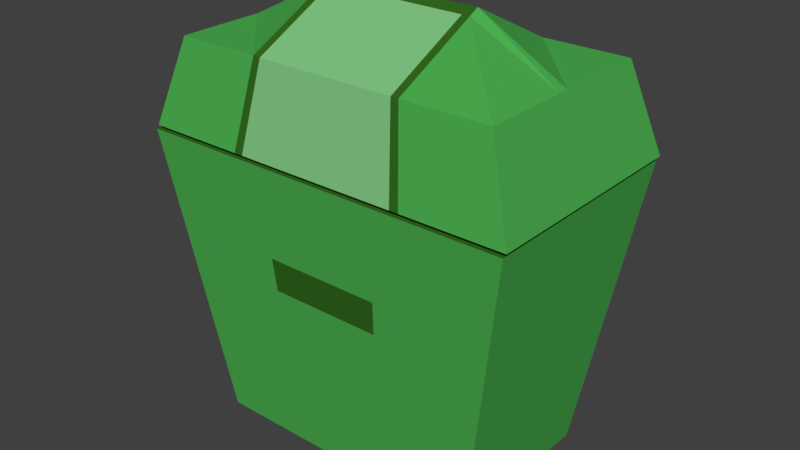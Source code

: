 # Source: basurero.blend  (saved by Blender 2.79.0; exported with 4.5.12 LTS)
import bpy
from mathutils import Matrix  # noqa: F401  (used for matrix-valued properties, if any)

bpy.ops.wm.read_factory_settings(use_empty=True)
scene = bpy.context.scene
scene.name = 'Scene'

# ---- collections
col_collection_1 = bpy.data.collections.new('Collection 1'); scene.collection.children.link(col_collection_1)

# ---- materials (node trees are filled in below, after node groups)
mat_basurero_body = bpy.data.materials.new('Basurero_body')
mat_basurero_body.alpha_threshold = 0.0
mat_basurero_body.use_transparent_shadow = False
mat_basurero_body.diffuse_color = (0.07227, 0.4287, 0.08022, 1.0)
mat_basurero_body.roughness = 0.5
mat_basurero_body.line_color = (0.0, 0.0, 0.0, 1.0)
mat_basurero_tapa = bpy.data.materials.new('Basurero_tapa')
mat_basurero_tapa.alpha_threshold = 0.0
mat_basurero_tapa.use_transparent_shadow = False
mat_basurero_tapa.diffuse_color = (0.2195, 0.5711, 0.2307, 1.0)
mat_basurero_tapa.roughness = 0.5
mat_basurero_shade = bpy.data.materials.new('Basurero_shade')
mat_basurero_shade.alpha_threshold = 0.0
mat_basurero_shade.use_transparent_shadow = False
mat_basurero_shade.diffuse_color = (0.0331, 0.1413, 0.01298, 1.0)
mat_basurero_shade.roughness = 0.5
mat_basura = bpy.data.materials.new('Basura')
mat_basura.alpha_threshold = 0.0
mat_basura.use_transparent_shadow = False
mat_basura.diffuse_color = (0.1981, 0.0137, 0.3613, 1.0)
mat_basura.roughness = 0.5

# ---- material node trees

# ---- world
world_world = bpy.data.worlds.new('World'); scene.world = world_world
world_world.color = (0.05088, 0.05088, 0.05088)
world_world.use_sun_shadow = False
world_world.sun_shadow_jitter_overblur = 0.0
world_world.cycles.sampling_method = 'MANUAL'

# ---- meshes
me_cube = bpy.data.meshes.new('Cube')
me_cube.from_pydata([(0.1875, 0.111, 0.0), (0.1875, -0.111, 0.0), (-0.1875, -0.111, 0.0), (-0.1875, 0.111, 0.0), (0.2248, 0.1184, 0.3912), (0.2248, -0.1184, 0.3912), (-0.2248, -0.1184, 0.3912), (-0.2248, 0.1184, 0.3912), (0.25, 0.148, 0.3886), (0.25, -0.148, 0.3886), (-0.25, -0.148, 0.3886), (-0.25, 0.148, 0.3886), (0.168, 0.08845, 0.03933), (0.168, -0.08845, 0.03933), (-0.168, 0.08845, 0.03933), (-0.168, -0.08845, 0.03933), (0.2288, 0.1184, 0.3971), (0.2288, -0.1184, 0.3971), (-0.2209, -0.1184, 0.3971), (-0.2209, 0.1184, 0.3971), (0.2539, 0.148, 0.3945), (0.2539, -0.148, 0.3945), (-0.2461, -0.148, 0.3945), (-0.2461, 0.148, 0.3945), (0.2179, 0.1267, 0.5059), (0.1964, 0.1013, 0.4787), (0.2179, -0.1267, 0.5059), (0.1964, -0.1013, 0.4787), (-0.21, -0.1267, 0.5059), (-0.1885, -0.1013, 0.4787), (-0.21, 0.1267, 0.5059), (-0.1885, 0.1013, 0.4787), (0.1108, 0.1184, 0.3971), (-0.1029, 0.1184, 0.3971), (0.1108, -0.1184, 0.3971), (-0.1029, -0.1184, 0.3971), (0.1227, 0.148, 0.3945), (-0.1148, 0.148, 0.3945), (0.1227, -0.148, 0.3945), (-0.1148, -0.148, 0.3945), (0.09537, 0.1013, 0.4787), (-0.08749, 0.1013, 0.4787), (0.09537, -0.1013, 0.4787), (-0.08749, -0.1013, 0.4787), (0.1056, 0.1267, 0.5059), (-0.09773, 0.1267, 0.5059), (0.1056, -0.1267, 0.5059), (-0.09773, -0.1267, 0.5059), (0.2288, -6.706e-08, 0.3971), (-0.2209, 2.98e-08, 0.3971), (-0.2461, 4.47e-08, 0.3945), (0.2539, -5.96e-08, 0.3945), (0.1964, -5.96e-08, 0.4787), (-0.1885, 2.98e-08, 0.4787), (-0.21, 4.47e-08, 0.5059), (0.2179, -5.96e-08, 0.5059), (0.09537, -2.98e-08, 0.5415), (-0.08749, 0.0, 0.5415), (-0.09773, 0.0, 0.5688), (0.1056, -2.98e-08, 0.5688), (0.2288, -0.01272, 0.3971), (0.2539, -0.0159, 0.3945), (0.1964, -0.01089, 0.4787), (0.2179, -0.01361, 0.5059), (-0.2209, -0.01272, 0.3971), (-0.2461, -0.0159, 0.3945), (-0.1885, -0.01089, 0.4787), (-0.21, -0.01361, 0.5059), (0.09537, -0.01089, 0.5348), (-0.08749, -0.01089, 0.5348), (-0.09773, -0.01361, 0.5621), (0.1056, -0.01361, 0.5621), (0.1, -0.1184, 0.3971), (-0.09217, -0.1184, 0.3971), (0.1, 0.1184, 0.3971), (-0.09217, 0.1184, 0.3971), (0.1108, 0.148, 0.3945), (-0.1029, 0.148, 0.3945), (0.1108, -0.148, 0.3945), (-0.1029, -0.148, 0.3945), (0.0862, 0.1013, 0.4787), (-0.07832, 0.1013, 0.4787), (0.0862, -0.1013, 0.4787), (-0.07832, -0.1013, 0.4787), (0.09541, 0.1267, 0.5059), (-0.08753, 0.1267, 0.5059), (0.09541, -0.1267, 0.5059), (-0.08753, -0.1267, 0.5059), (-0.08753, -1.001e-08, 0.5688), (0.09541, -1.979e-08, 0.5688), (0.0862, -1.979e-08, 0.5415), (-0.07832, -1.001e-08, 0.5415), (-0.08753, -0.01361, 0.5621), (0.09541, -0.01361, 0.5621), (0.0862, -0.01089, 0.5348), (-0.07832, -0.01089, 0.5348), (0.1991, -0.1048, 0.2321), (-0.1991, -0.1048, 0.2321), (0.1991, 0.1048, 0.2321), (-0.1991, 0.1048, 0.2321), (0.214, -0.112, 0.2116), (-0.2071, -0.1123, 0.2282), (0.2141, 0.1102, 0.2141), (-0.2, 0.1077, 0.2362), (-0.06611, 0.1098, 0.1977), (0.07903, 0.1085, 0.2127), (0.07404, -0.1122, 0.2185), (-0.06218, -0.1136, 0.2344), (-0.2098, -0.0374, 0.2077), (-0.2096, 0.03659, 0.1985), (0.2153, 0.03573, 0.2275), (0.2142, -0.038, 0.2355), (-0.06131, -0.03979, 0.2425), (-0.05337, 0.03186, 0.2035), (0.08732, -0.04221, 0.2035), (0.07787, 0.03474, 0.2323), (0.2307, 0.1365, 0.2686), (0.2307, -0.1365, 0.2686), (-0.2307, -0.1365, 0.2686), (-0.2307, 0.1365, 0.2686), (0.0625, 0.111, 0.0), (-0.0625, 0.111, 0.0), (0.0625, -0.111, 0.0), (-0.0625, -0.111, 0.0), (0.07494, 0.1184, 0.3912), (-0.07494, 0.1184, 0.3912), (0.07494, -0.1184, 0.3912), (-0.07494, -0.1184, 0.3912), (0.08333, 0.148, 0.3886), (-0.08333, 0.148, 0.3886), (0.08333, -0.148, 0.3886), (-0.08333, -0.148, 0.3886), (0.056, 0.08845, 0.03933), (-0.05599, 0.08845, 0.03933), (0.05599, -0.08845, 0.03933), (-0.056, -0.08845, 0.03933), (-0.06638, 0.1048, 0.2321), (0.06638, 0.1048, 0.2321), (0.06638, -0.1048, 0.2321), (-0.06638, -0.1048, 0.2321), (0.0769, -0.1365, 0.2686), (-0.0769, -0.1365, 0.2686), (0.0769, 0.1365, 0.2686), (-0.0769, 0.1365, 0.2686), (0.2236, 0.1324, 0.2246), (0.2236, -0.1324, 0.2246), (-0.2236, -0.1324, 0.2246), (-0.2236, 0.1324, 0.2246), (0.07454, -0.1324, 0.2246), (-0.07454, -0.1324, 0.2246), (0.07454, 0.1324, 0.2246), (-0.07454, 0.1324, 0.2246)], [], [(121, 123, 2, 3), (138, 96, 13, 134), (8, 4, 5, 9), (131, 127, 6, 10), (10, 6, 7, 11), (151, 121, 3, 147), (125, 129, 11, 7), (118, 10, 11, 119), (141, 131, 10, 118), (116, 8, 9, 117), (133, 14, 15, 135), (96, 98, 12, 13), (99, 97, 15, 14), (136, 99, 14, 133), (61, 21, 17, 60), (39, 22, 18, 35), (50, 23, 19, 49), (33, 19, 23, 37), (73, 35, 43, 83), (17, 34, 42, 27), (71, 46, 26, 63), (69, 43, 29, 66), (60, 17, 27, 62), (51, 20, 24, 55), (65, 22, 28, 67), (49, 19, 31, 53), (32, 16, 25, 40), (38, 21, 26, 46), (37, 23, 30, 45), (35, 18, 29, 43), (20, 36, 44, 24), (77, 37, 45, 85), (22, 39, 47, 28), (78, 38, 46, 86), (19, 33, 41, 31), (74, 32, 40, 80), (62, 27, 42, 68), (95, 83, 43, 69), (67, 28, 47, 70), (93, 86, 46, 71), (16, 32, 36, 20), (75, 33, 37, 77), (21, 38, 34, 17), (79, 39, 35, 73), (84, 89, 59, 44), (30, 54, 58, 45), (81, 91, 57, 41), (25, 52, 56, 40), (64, 49, 53, 66), (23, 50, 54, 30), (61, 51, 55, 63), (16, 48, 52, 25), (41, 57, 53, 31), (44, 59, 55, 24), (65, 50, 49, 64), (20, 51, 48, 16), (22, 65, 64, 18), (21, 61, 63, 26), (18, 64, 66, 29), (89, 93, 71, 59), (54, 67, 70, 58), (91, 95, 69, 57), (52, 62, 68, 56), (50, 65, 67, 54), (48, 60, 62, 52), (57, 69, 66, 53), (59, 71, 63, 55), (51, 61, 60, 48), (56, 68, 94, 90), (90, 94, 95, 91), (58, 70, 92, 88), (88, 92, 93, 89), (40, 56, 90, 80), (80, 90, 91, 81), (45, 58, 88, 85), (85, 88, 89, 84), (38, 78, 72, 34), (78, 79, 73, 72), (32, 74, 76, 36), (74, 75, 77, 76), (70, 47, 87, 92), (92, 87, 86, 93), (68, 42, 82, 94), (94, 82, 83, 95), (33, 75, 81, 41), (75, 74, 80, 81), (39, 79, 87, 47), (79, 78, 86, 87), (36, 76, 84, 44), (76, 77, 85, 84), (34, 72, 82, 42), (72, 73, 83, 82), (125, 7, 99, 136), (7, 6, 97, 99), (5, 4, 98, 96), (126, 5, 96, 138), (114, 106, 100, 111), (108, 101, 107, 112), (112, 107, 106, 114), (104, 113, 115, 105), (113, 112, 114, 115), (103, 109, 113, 104), (109, 108, 112, 113), (105, 115, 110, 102), (115, 114, 111, 110), (144, 116, 117, 145), (149, 141, 118, 146), (146, 118, 119, 147), (129, 143, 119, 11), (8, 116, 142, 128), (128, 142, 143, 129), (145, 117, 140, 148), (148, 140, 141, 149), (6, 127, 139, 97), (127, 126, 138, 139), (4, 124, 137, 98), (124, 125, 136, 137), (98, 137, 132, 12), (137, 136, 133, 132), (12, 132, 134, 13), (132, 133, 135, 134), (117, 9, 130, 140), (140, 130, 131, 141), (4, 8, 128, 124), (124, 128, 129, 125), (144, 0, 120, 150), (150, 120, 121, 151), (9, 5, 126, 130), (130, 126, 127, 131), (97, 139, 135, 15), (139, 138, 134, 135), (0, 1, 122, 120), (120, 122, 123, 121), (142, 150, 151, 143), (116, 144, 150, 142), (122, 148, 149, 123), (1, 145, 148, 122), (2, 146, 147, 3), (123, 149, 146, 2), (0, 144, 145, 1), (143, 151, 147, 119)])
me_cube.polygons.foreach_set('material_index', [2, 0, 2, 2, 2, 0, 2, 0, 0, 0, 0, 0, 0, 0, 0, 0, 0, 0, 0, 0, 0, 0, 0, 0, 0, 0, 0, 0, 0, 0, 0, 0, 0, 2, 0, 0, 0, 0, 0, 2, 0, 0, 0, 0, 0, 0, 0, 0, 0, 0, 0, 0, 0, 0, 0, 0, 0, 0, 0, 2, 0, 0, 0, 0, 0, 0, 0, 0, 0, 0, 2, 2, 0, 0, 0, 0, 0, 0, 0, 0, 2, 1, 0, 0, 0, 0, 2, 1, 0, 0, 0, 0, 0, 0, 0, 0, 3, 3, 3, 3, 3, 3, 3, 3, 3, 0, 0, 0, 0, 0, 0, 0, 2, 0, 0, 0, 0, 0, 0, 0, 0, 0, 0, 2, 2, 0, 0, 2, 2, 0, 0, 2, 2, 2, 0, 0, 0, 0, 0, 0, 0])
me_cube.materials.append(mat_basurero_body)
me_cube.materials.append(mat_basurero_tapa)
me_cube.materials.append(mat_basurero_shade)
me_cube.materials.append(mat_basura)
me_cube.use_remesh_preserve_volume = False
me_cube.use_remesh_preserve_attributes = False
me_cube.use_mirror_vertex_groups = False
me_cube.update()

# ---- objects
ob_cube = bpy.data.objects.new('Cube', me_cube)

# ---- transforms, parenting, visibility, modifiers, constraints
ob_cube.location = (0.0, 0.0, 0.0)
ob_cube.lock_rotations_4d = False
ob_cube.empty_display_type = 'ARROWS'
ob_cube.lineart.crease_threshold = 0.0

# ---- collection membership
col_collection_1.objects.link(ob_cube)

# ---- scene / render settings (as saved in the file)
scene.frame_start = 1; scene.frame_end = 250; scene.frame_set(1)
scene.render.engine = 'BLENDER_EEVEE_NEXT'
scene.render.resolution_percentage = 50
scene.render.dither_intensity = 0.0
scene.cycles.use_denoising = False
scene.cycles.samples = 128
scene.cycles.sampling_pattern = 'TABULATED_SOBOL'
scene.cycles.use_adaptive_sampling = False
scene.cycles.use_light_tree = False
scene.cycles.blur_glossy = 0.0
scene.cycles.sample_clamp_indirect = 0.0
scene.view_settings.view_transform = 'Standard'
bpy.context.view_layer.update()

# ---- added for rendering (the .blend has no active camera and no usable light): camera, sun
cam_auto = bpy.data.cameras.new('AutoCamera')
cam_auto.lens = 50.0
cam_auto.sensor_width = 36.0
cam_auto.clip_end = 1000.0
ob_auto_camera = bpy.data.objects.new('AutoCamera', cam_auto)
scene.collection.objects.link(ob_auto_camera)
ob_auto_camera.location = (0.756517, -0.905458, 0.888047)
ob_auto_camera.rotation_euler = (1.09748, -7.21219e-08, 0.694738)
scene.camera = ob_auto_camera
light_auto_sun = bpy.data.lights.new('AutoSun', 'SUN')
light_auto_sun.energy = 3.0
light_auto_sun.angle = 0.0523599
ob_auto_sun = bpy.data.objects.new('AutoSun', light_auto_sun)
scene.collection.objects.link(ob_auto_sun)
ob_auto_sun.rotation_euler = (0.872665, 0.174533, 0.523599)
bpy.context.view_layer.update()
